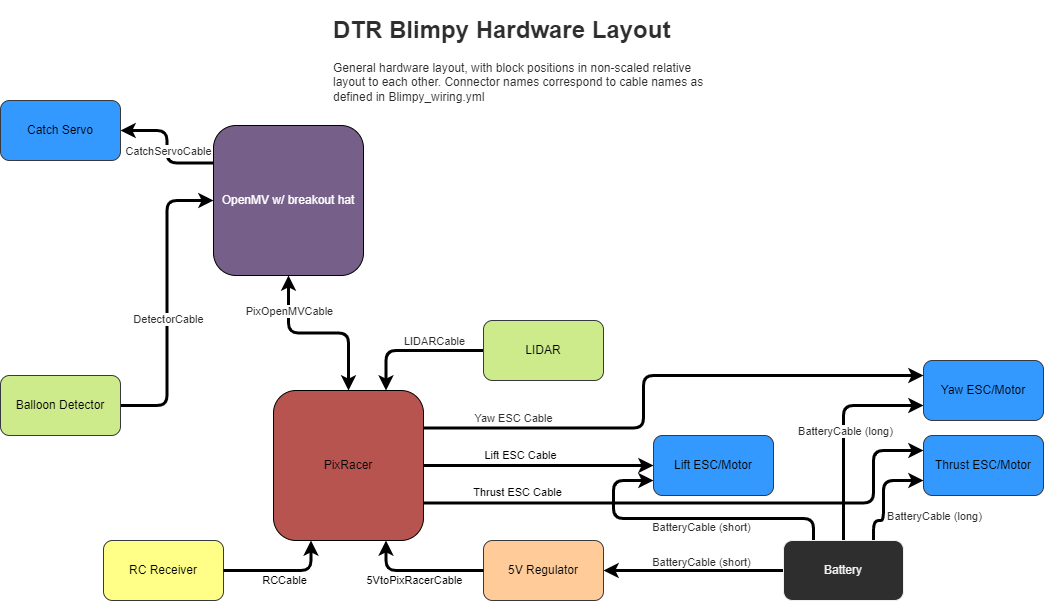

The diagram above was exported from draw.io. Its source (the exported page's mxGraphModel, read from the mxfile embedded in the PNG):
<mxGraphModel dx="1456" dy="902" grid="1" gridSize="10" guides="1" tooltips="1" connect="1" arrows="1" fold="1" page="1" pageScale="1" pageWidth="1100" pageHeight="850" math="0" shadow="0">
  <root>
    <mxCell id="0" />
    <mxCell id="1" parent="0" />
    <mxCell id="20" style="edgeStyle=orthogonalEdgeStyle;html=1;exitX=0;exitY=0.5;exitDx=0;exitDy=0;fontColor=#000000;strokeWidth=3;" parent="1" source="2" target="3" edge="1">
      <mxGeometry relative="1" as="geometry" />
    </mxCell>
    <mxCell id="37" value="BatteryCable (short)" style="edgeLabel;html=1;align=center;verticalAlign=middle;resizable=0;points=[];fontColor=#2E2E2E;" parent="20" vertex="1" connectable="0">
      <mxGeometry x="-0.2824" y="1" relative="1" as="geometry">
        <mxPoint x="-18" y="-10" as="offset" />
      </mxGeometry>
    </mxCell>
    <mxCell id="21" style="edgeStyle=orthogonalEdgeStyle;html=1;exitX=0.25;exitY=0;exitDx=0;exitDy=0;entryX=0;entryY=0.75;entryDx=0;entryDy=0;fontColor=#000000;strokeWidth=3;" parent="1" source="2" target="5" edge="1">
      <mxGeometry relative="1" as="geometry">
        <Array as="points">
          <mxPoint x="840" y="538" />
          <mxPoint x="640" y="538" />
          <mxPoint x="640" y="500" />
        </Array>
      </mxGeometry>
    </mxCell>
    <mxCell id="38" value="BatteryCable (short)" style="edgeLabel;html=1;align=center;verticalAlign=middle;resizable=0;points=[];fontColor=#2E2E2E;" parent="21" vertex="1" connectable="0">
      <mxGeometry x="-0.0736" y="1" relative="1" as="geometry">
        <mxPoint x="4" y="7" as="offset" />
      </mxGeometry>
    </mxCell>
    <mxCell id="22" style="edgeStyle=orthogonalEdgeStyle;html=1;exitX=0.5;exitY=0;exitDx=0;exitDy=0;entryX=0;entryY=0.75;entryDx=0;entryDy=0;fontColor=#000000;strokeWidth=3;" parent="1" source="2" target="4" edge="1">
      <mxGeometry relative="1" as="geometry" />
    </mxCell>
    <mxCell id="39" value="BatteryCable (long)" style="edgeLabel;html=1;align=center;verticalAlign=middle;resizable=0;points=[];fontColor=#2E2E2E;" parent="22" vertex="1" connectable="0">
      <mxGeometry x="0.0262" y="-1" relative="1" as="geometry">
        <mxPoint as="offset" />
      </mxGeometry>
    </mxCell>
    <mxCell id="23" style="edgeStyle=orthogonalEdgeStyle;html=1;exitX=0.75;exitY=0;exitDx=0;exitDy=0;entryX=0;entryY=0.75;entryDx=0;entryDy=0;fontColor=#000000;strokeWidth=3;" parent="1" source="2" target="6" edge="1">
      <mxGeometry relative="1" as="geometry">
        <Array as="points">
          <mxPoint x="900" y="540" />
          <mxPoint x="910" y="540" />
          <mxPoint x="910" y="500" />
        </Array>
      </mxGeometry>
    </mxCell>
    <mxCell id="40" value="BatteryCable (long)" style="edgeLabel;html=1;align=center;verticalAlign=middle;resizable=0;points=[];fontColor=#2E2E2E;" parent="23" vertex="1" connectable="0">
      <mxGeometry x="-0.3709" y="-2" relative="1" as="geometry">
        <mxPoint x="48" as="offset" />
      </mxGeometry>
    </mxCell>
    <mxCell id="2" value="Battery" style="rounded=1;whiteSpace=wrap;html=1;strokeColor=#F0F0F0;fillColor=#2E2E2E;fontColor=#F5F5F5;" parent="1" vertex="1">
      <mxGeometry x="810" y="560" width="120" height="60" as="geometry" />
    </mxCell>
    <mxCell id="3" value="5V Regulator" style="rounded=1;whiteSpace=wrap;html=1;fillColor=#ffcc99;strokeColor=#36393d;fontColor=#000000;" parent="1" vertex="1">
      <mxGeometry x="510" y="560" width="120" height="60" as="geometry" />
    </mxCell>
    <mxCell id="4" value="Yaw ESC/Motor" style="rounded=1;whiteSpace=wrap;html=1;fillColor=#3399FF;strokeColor=#36393d;" parent="1" vertex="1">
      <mxGeometry x="950" y="380" width="120" height="60" as="geometry" />
    </mxCell>
    <mxCell id="5" value="Lift ESC/Motor" style="rounded=1;whiteSpace=wrap;html=1;fillColor=#3399FF;strokeColor=#36393d;" parent="1" vertex="1">
      <mxGeometry x="680" y="455" width="120" height="60" as="geometry" />
    </mxCell>
    <mxCell id="6" value="Thrust ESC/Motor" style="rounded=1;whiteSpace=wrap;html=1;fillColor=#3399FF;strokeColor=#36393d;" parent="1" vertex="1">
      <mxGeometry x="950" y="455" width="120" height="60" as="geometry" />
    </mxCell>
    <mxCell id="12" style="edgeStyle=orthogonalEdgeStyle;html=1;exitX=0.5;exitY=0;exitDx=0;exitDy=0;entryX=0.5;entryY=1;entryDx=0;entryDy=0;fontColor=#000000;startArrow=classic;startFill=1;strokeWidth=3;" parent="1" source="7" target="8" edge="1">
      <mxGeometry relative="1" as="geometry" />
    </mxCell>
    <mxCell id="27" value="PixOpenMVCable" style="edgeLabel;html=1;align=center;verticalAlign=middle;resizable=0;points=[];fontColor=#2E2E2E;" parent="12" vertex="1" connectable="0">
      <mxGeometry x="-0.2705" y="5" relative="1" as="geometry">
        <mxPoint x="-53" y="-27" as="offset" />
      </mxGeometry>
    </mxCell>
    <mxCell id="15" style="edgeStyle=orthogonalEdgeStyle;html=1;exitX=0.75;exitY=0;exitDx=0;exitDy=0;entryX=0;entryY=0.5;entryDx=0;entryDy=0;fontColor=#000000;startArrow=classic;startFill=1;endArrow=none;endFill=0;strokeWidth=3;" parent="1" source="7" target="9" edge="1">
      <mxGeometry relative="1" as="geometry" />
    </mxCell>
    <mxCell id="28" value="LIDARCable" style="edgeLabel;html=1;align=center;verticalAlign=middle;resizable=0;points=[];fontColor=#2E2E2E;" parent="15" vertex="1" connectable="0">
      <mxGeometry x="-0.0958" y="-3" relative="1" as="geometry">
        <mxPoint x="26" y="-13" as="offset" />
      </mxGeometry>
    </mxCell>
    <mxCell id="16" value="5VtoPixRacerCable" style="edgeStyle=orthogonalEdgeStyle;html=1;exitX=0.75;exitY=1;exitDx=0;exitDy=0;entryX=0;entryY=0.5;entryDx=0;entryDy=0;fontColor=#000000;startArrow=classic;startFill=1;endArrow=none;endFill=0;strokeWidth=3;" parent="1" source="7" target="3" edge="1">
      <mxGeometry x="-0.098" y="-10" relative="1" as="geometry">
        <mxPoint as="offset" />
      </mxGeometry>
    </mxCell>
    <mxCell id="17" value="Lift ESC Cable" style="edgeStyle=orthogonalEdgeStyle;html=1;exitX=1;exitY=0.5;exitDx=0;exitDy=0;entryX=0;entryY=0.5;entryDx=0;entryDy=0;fontColor=#000000;strokeWidth=3;" parent="1" source="7" target="5" edge="1">
      <mxGeometry x="-0.1565" y="10" relative="1" as="geometry">
        <mxPoint as="offset" />
      </mxGeometry>
    </mxCell>
    <mxCell id="18" style="edgeStyle=orthogonalEdgeStyle;html=1;exitX=1;exitY=0.25;exitDx=0;exitDy=0;entryX=0;entryY=0.25;entryDx=0;entryDy=0;fontColor=#000000;strokeWidth=3;" parent="1" source="7" target="4" edge="1">
      <mxGeometry relative="1" as="geometry">
        <Array as="points">
          <mxPoint x="670" y="448" />
          <mxPoint x="670" y="395" />
        </Array>
      </mxGeometry>
    </mxCell>
    <mxCell id="29" value="Yaw ESC Cable" style="edgeLabel;html=1;align=center;verticalAlign=middle;resizable=0;points=[];fontColor=#2E2E2E;" parent="18" vertex="1" connectable="0">
      <mxGeometry x="-0.7008" y="-2" relative="1" as="geometry">
        <mxPoint x="6" y="-12" as="offset" />
      </mxGeometry>
    </mxCell>
    <mxCell id="19" value="Thrust ESC Cable" style="edgeStyle=orthogonalEdgeStyle;html=1;exitX=1;exitY=0.75;exitDx=0;exitDy=0;entryX=0;entryY=0.25;entryDx=0;entryDy=0;fontColor=#000000;strokeWidth=3;" parent="1" source="7" target="6" edge="1">
      <mxGeometry x="-0.6597" y="11" relative="1" as="geometry">
        <Array as="points">
          <mxPoint x="900" y="523" />
          <mxPoint x="900" y="470" />
        </Array>
        <mxPoint as="offset" />
      </mxGeometry>
    </mxCell>
    <mxCell id="7" value="PixRacer" style="rounded=1;whiteSpace=wrap;html=1;fillColor=#B85450;strokeColor=#000000;" parent="1" vertex="1">
      <mxGeometry x="300" y="410" width="150" height="150" as="geometry" />
    </mxCell>
    <mxCell id="13" style="edgeStyle=orthogonalEdgeStyle;html=1;exitX=0;exitY=0.25;exitDx=0;exitDy=0;entryX=1;entryY=0.5;entryDx=0;entryDy=0;fontColor=#000000;strokeWidth=3;" parent="1" source="8" target="10" edge="1">
      <mxGeometry relative="1" as="geometry">
        <mxPoint x="130" y="165" as="targetPoint" />
      </mxGeometry>
    </mxCell>
    <mxCell id="26" value="CatchServoCable" style="edgeLabel;html=1;align=center;verticalAlign=middle;resizable=0;points=[];fontColor=#2E2E2E;" parent="13" vertex="1" connectable="0">
      <mxGeometry x="-0.2404" y="-1" relative="1" as="geometry">
        <mxPoint y="-11" as="offset" />
      </mxGeometry>
    </mxCell>
    <mxCell id="14" style="edgeStyle=orthogonalEdgeStyle;html=1;exitX=0;exitY=0.5;exitDx=0;exitDy=0;entryX=1;entryY=0.5;entryDx=0;entryDy=0;fontColor=#000000;endArrow=none;endFill=0;startArrow=classic;startFill=1;strokeWidth=3;" parent="1" source="8" target="11" edge="1">
      <mxGeometry relative="1" as="geometry" />
    </mxCell>
    <mxCell id="25" value="DetectorCable" style="edgeLabel;html=1;align=center;verticalAlign=middle;resizable=0;points=[];fontColor=#2E2E2E;" parent="14" vertex="1" connectable="0">
      <mxGeometry x="0.1063" y="1" relative="1" as="geometry">
        <mxPoint as="offset" />
      </mxGeometry>
    </mxCell>
    <mxCell id="8" value="OpenMV w/ breakout hat" style="rounded=1;whiteSpace=wrap;html=1;fillColor=#76608a;strokeColor=#000000;fontColor=#ffffff;" parent="1" vertex="1">
      <mxGeometry x="240" y="145" width="150" height="150" as="geometry" />
    </mxCell>
    <mxCell id="9" value="LIDAR" style="rounded=1;whiteSpace=wrap;html=1;fillColor=#cdeb8b;strokeColor=#36393d;fontColor=#000000;" parent="1" vertex="1">
      <mxGeometry x="510" y="340" width="120" height="60" as="geometry" />
    </mxCell>
    <mxCell id="10" value="Catch Servo" style="rounded=1;whiteSpace=wrap;html=1;fillColor=#3399FF;strokeColor=#36393d;" parent="1" vertex="1">
      <mxGeometry x="27" y="120" width="120" height="60" as="geometry" />
    </mxCell>
    <mxCell id="11" value="Balloon Detector" style="rounded=1;whiteSpace=wrap;html=1;fillColor=#cdeb8b;strokeColor=#36393d;fontColor=#000000;" parent="1" vertex="1">
      <mxGeometry x="27" y="395" width="120" height="60" as="geometry" />
    </mxCell>
    <mxCell id="24" value="&lt;h1&gt;DTR Blimpy Hardware Layout&lt;/h1&gt;&lt;p&gt;General hardware layout, with block positions in non-scaled relative layout to each other. Connector names correspond to cable names as defined in Blimpy_wiring.yml&lt;/p&gt;" style="text;html=1;strokeColor=none;fillColor=none;spacing=5;spacingTop=-20;whiteSpace=wrap;overflow=hidden;rounded=0;fontColor=#2E2E2E;" parent="1" vertex="1">
      <mxGeometry x="355" y="30" width="390" height="130" as="geometry" />
    </mxCell>
    <mxCell id="32" value="RC Receiver" style="rounded=1;whiteSpace=wrap;html=1;fillColor=#ffff88;strokeColor=#36393d;" parent="1" vertex="1">
      <mxGeometry x="130" y="560" width="120" height="60" as="geometry" />
    </mxCell>
    <mxCell id="34" value="RCCable" style="edgeStyle=orthogonalEdgeStyle;html=1;exitX=0.25;exitY=1;exitDx=0;exitDy=0;entryX=1;entryY=0.5;entryDx=0;entryDy=0;fontColor=#000000;startArrow=classic;startFill=1;endArrow=none;endFill=0;strokeWidth=3;" parent="1" source="7" target="32" edge="1">
      <mxGeometry x="-0.0213" y="10" relative="1" as="geometry">
        <mxPoint x="422.5" y="570" as="sourcePoint" />
        <mxPoint x="520" y="600" as="targetPoint" />
        <mxPoint as="offset" />
      </mxGeometry>
    </mxCell>
  </root>
</mxGraphModel>